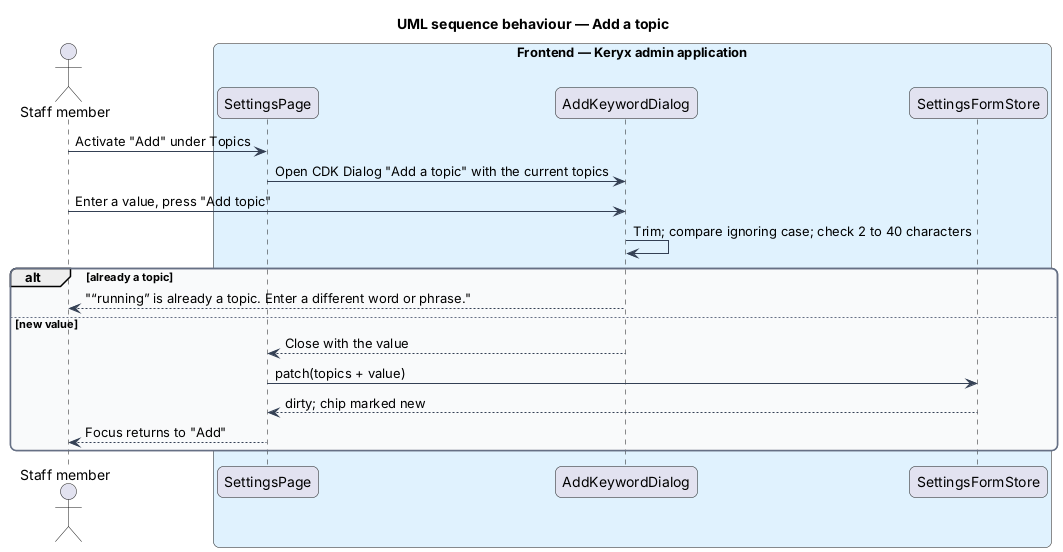

The diagram above was rendered by PlantUML. Its source (embedded in the PNG):
@startuml
title UML sequence behaviour — Add a topic
skinparam backgroundColor #FFFFFF
skinparam shadowing false
skinparam roundcorner 12
skinparam defaultFontName Arial
skinparam ArrowColor #344054
skinparam rectangle {
  BorderColor #344054
  FontColor #101828
}
skinparam package {
  BorderColor #667085
  FontColor #101828
  BackgroundColor #F9FAFB
}
actor "Staff member" as staff
box "Frontend — Keryx admin application" #E0F2FE
  participant "SettingsPage" as page
  participant "AddKeywordDialog" as dlg
  participant "SettingsFormStore" as store
end box
staff -> page : Activate "Add" under Topics
page -> dlg : Open CDK Dialog "Add a topic" with the current topics
staff -> dlg : Enter a value, press "Add topic"
dlg -> dlg : Trim; compare ignoring case; check 2 to 40 characters
alt already a topic
  dlg --> staff : "“running” is already a topic. Enter a different word or phrase."
else new value
  dlg --> page : Close with the value
  page -> store : patch(topics + value)
  store --> page : dirty; chip marked new
  page --> staff : Focus returns to "Add"
end
@enduml